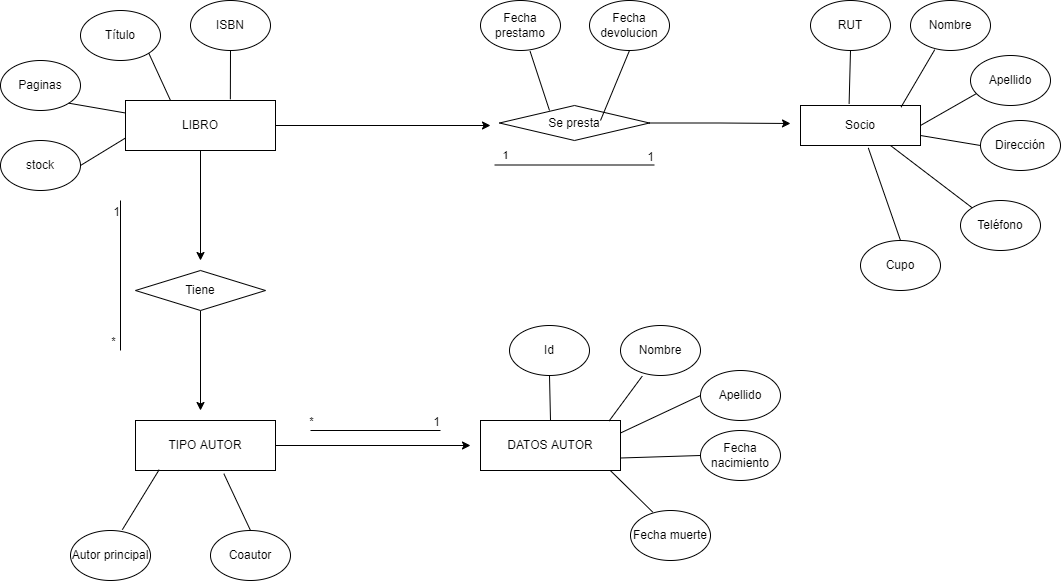

The diagram above was exported from draw.io. Its source (the exported page's mxGraphModel, read from the mxfile embedded in the PNG):
<mxGraphModel dx="211" dy="489" grid="1" gridSize="10" guides="1" tooltips="1" connect="1" arrows="1" fold="1" page="1" pageScale="1" pageWidth="827" pageHeight="1169" math="0" shadow="0">
  <root>
    <mxCell id="0" />
    <mxCell id="1" parent="0" />
    <mxCell id="9mh2sI-htqpWb3YrIUNY-1" value="Socio" style="rounded=0;whiteSpace=wrap;html=1;" parent="1" vertex="1">
      <mxGeometry x="1640" y="315" width="120" height="40" as="geometry" />
    </mxCell>
    <mxCell id="9mh2sI-htqpWb3YrIUNY-4" value="DATOS AUTOR" style="rounded=0;whiteSpace=wrap;html=1;" parent="1" vertex="1">
      <mxGeometry x="1320" y="630" width="140" height="50" as="geometry" />
    </mxCell>
    <mxCell id="9mh2sI-htqpWb3YrIUNY-58" style="edgeStyle=orthogonalEdgeStyle;rounded=0;orthogonalLoop=1;jettySize=auto;html=1;exitX=1;exitY=0.5;exitDx=0;exitDy=0;" parent="1" source="9mh2sI-htqpWb3YrIUNY-5" edge="1">
      <mxGeometry relative="1" as="geometry">
        <mxPoint x="1330" y="335" as="targetPoint" />
      </mxGeometry>
    </mxCell>
    <mxCell id="9mh2sI-htqpWb3YrIUNY-64" style="edgeStyle=orthogonalEdgeStyle;rounded=0;orthogonalLoop=1;jettySize=auto;html=1;" parent="1" source="9mh2sI-htqpWb3YrIUNY-5" edge="1">
      <mxGeometry relative="1" as="geometry">
        <mxPoint x="1040" y="470" as="targetPoint" />
      </mxGeometry>
    </mxCell>
    <mxCell id="9mh2sI-htqpWb3YrIUNY-5" value="LIBRO" style="rounded=0;whiteSpace=wrap;html=1;" parent="1" vertex="1">
      <mxGeometry x="965" y="310" width="150" height="50" as="geometry" />
    </mxCell>
    <mxCell id="9mh2sI-htqpWb3YrIUNY-8" value="ISBN" style="ellipse;whiteSpace=wrap;html=1;" parent="1" vertex="1">
      <mxGeometry x="1030" y="210" width="80" height="50" as="geometry" />
    </mxCell>
    <mxCell id="9mh2sI-htqpWb3YrIUNY-11" value="Título" style="ellipse;whiteSpace=wrap;html=1;" parent="1" vertex="1">
      <mxGeometry x="920" y="220" width="80" height="50" as="geometry" />
    </mxCell>
    <mxCell id="9mh2sI-htqpWb3YrIUNY-12" value="Paginas" style="ellipse;whiteSpace=wrap;html=1;" parent="1" vertex="1">
      <mxGeometry x="840" y="270" width="80" height="50" as="geometry" />
    </mxCell>
    <mxCell id="9mh2sI-htqpWb3YrIUNY-13" value="Nombre" style="ellipse;whiteSpace=wrap;html=1;" parent="1" vertex="1">
      <mxGeometry x="1460" y="535" width="80" height="50" as="geometry" />
    </mxCell>
    <mxCell id="9mh2sI-htqpWb3YrIUNY-14" value="Apellido" style="ellipse;whiteSpace=wrap;html=1;" parent="1" vertex="1">
      <mxGeometry x="1540" y="580" width="80" height="50" as="geometry" />
    </mxCell>
    <mxCell id="9mh2sI-htqpWb3YrIUNY-15" value="stock" style="ellipse;whiteSpace=wrap;html=1;" parent="1" vertex="1">
      <mxGeometry x="840" y="350" width="80" height="50" as="geometry" />
    </mxCell>
    <mxCell id="9mh2sI-htqpWb3YrIUNY-17" value="Fecha nacimiento" style="ellipse;whiteSpace=wrap;html=1;" parent="1" vertex="1">
      <mxGeometry x="1540" y="640" width="80" height="50" as="geometry" />
    </mxCell>
    <mxCell id="9mh2sI-htqpWb3YrIUNY-18" value="Coautor" style="ellipse;whiteSpace=wrap;html=1;" parent="1" vertex="1">
      <mxGeometry x="1050" y="740" width="80" height="50" as="geometry" />
    </mxCell>
    <mxCell id="9mh2sI-htqpWb3YrIUNY-19" value="Fecha muerte" style="ellipse;whiteSpace=wrap;html=1;" parent="1" vertex="1">
      <mxGeometry x="1470" y="720" width="80" height="50" as="geometry" />
    </mxCell>
    <mxCell id="9mh2sI-htqpWb3YrIUNY-20" value="Autor principal" style="ellipse;whiteSpace=wrap;html=1;" parent="1" vertex="1">
      <mxGeometry x="910" y="740" width="80" height="50" as="geometry" />
    </mxCell>
    <mxCell id="9mh2sI-htqpWb3YrIUNY-21" value="Dirección" style="ellipse;whiteSpace=wrap;html=1;" parent="1" vertex="1">
      <mxGeometry x="1820" y="330" width="80" height="50" as="geometry" />
    </mxCell>
    <mxCell id="9mh2sI-htqpWb3YrIUNY-23" value="Fecha prestamo" style="ellipse;whiteSpace=wrap;html=1;" parent="1" vertex="1">
      <mxGeometry x="1320" y="210" width="80" height="50" as="geometry" />
    </mxCell>
    <mxCell id="9mh2sI-htqpWb3YrIUNY-24" value="Fecha devolucion" style="ellipse;whiteSpace=wrap;html=1;" parent="1" vertex="1">
      <mxGeometry x="1429" y="210" width="80" height="50" as="geometry" />
    </mxCell>
    <mxCell id="9mh2sI-htqpWb3YrIUNY-25" value="Nombre" style="ellipse;whiteSpace=wrap;html=1;" parent="1" vertex="1">
      <mxGeometry x="1750" y="210" width="80" height="50" as="geometry" />
    </mxCell>
    <mxCell id="9mh2sI-htqpWb3YrIUNY-26" value="Apellido" style="ellipse;whiteSpace=wrap;html=1;" parent="1" vertex="1">
      <mxGeometry x="1810" y="265" width="80" height="50" as="geometry" />
    </mxCell>
    <mxCell id="9mh2sI-htqpWb3YrIUNY-28" value="RUT" style="ellipse;whiteSpace=wrap;html=1;" parent="1" vertex="1">
      <mxGeometry x="1650" y="210" width="80" height="50" as="geometry" />
    </mxCell>
    <mxCell id="9mh2sI-htqpWb3YrIUNY-30" value="Teléfono" style="ellipse;whiteSpace=wrap;html=1;" parent="1" vertex="1">
      <mxGeometry x="1800" y="410" width="80" height="50" as="geometry" />
    </mxCell>
    <mxCell id="9mh2sI-htqpWb3YrIUNY-65" style="edgeStyle=orthogonalEdgeStyle;rounded=0;orthogonalLoop=1;jettySize=auto;html=1;" parent="1" source="9mh2sI-htqpWb3YrIUNY-32" edge="1">
      <mxGeometry relative="1" as="geometry">
        <mxPoint x="1040" y="620" as="targetPoint" />
      </mxGeometry>
    </mxCell>
    <mxCell id="9mh2sI-htqpWb3YrIUNY-32" value="Tiene" style="rhombus;whiteSpace=wrap;html=1;" parent="1" vertex="1">
      <mxGeometry x="975" y="480" width="130" height="40" as="geometry" />
    </mxCell>
    <mxCell id="9mh2sI-htqpWb3YrIUNY-59" style="edgeStyle=orthogonalEdgeStyle;rounded=0;orthogonalLoop=1;jettySize=auto;html=1;exitX=1;exitY=0.5;exitDx=0;exitDy=0;" parent="1" source="9mh2sI-htqpWb3YrIUNY-35" edge="1">
      <mxGeometry relative="1" as="geometry">
        <mxPoint x="1630" y="333" as="targetPoint" />
      </mxGeometry>
    </mxCell>
    <mxCell id="9mh2sI-htqpWb3YrIUNY-35" value="Se presta" style="rhombus;whiteSpace=wrap;html=1;" parent="1" vertex="1">
      <mxGeometry x="1339" y="315" width="150" height="35" as="geometry" />
    </mxCell>
    <mxCell id="9mh2sI-htqpWb3YrIUNY-36" value="Cupo" style="ellipse;whiteSpace=wrap;html=1;" parent="1" vertex="1">
      <mxGeometry x="1700" y="450" width="80" height="50" as="geometry" />
    </mxCell>
    <mxCell id="9mh2sI-htqpWb3YrIUNY-37" value="" style="endArrow=none;html=1;rounded=0;entryX=0.3;entryY=0;entryDx=0;entryDy=0;entryPerimeter=0;exitX=1;exitY=1;exitDx=0;exitDy=0;" parent="1" source="9mh2sI-htqpWb3YrIUNY-11" target="9mh2sI-htqpWb3YrIUNY-5" edge="1">
      <mxGeometry width="50" height="50" relative="1" as="geometry">
        <mxPoint x="1290" y="420" as="sourcePoint" />
        <mxPoint x="1340" y="370" as="targetPoint" />
      </mxGeometry>
    </mxCell>
    <mxCell id="9mh2sI-htqpWb3YrIUNY-38" value="" style="endArrow=none;html=1;rounded=0;entryX=0.699;entryY=-0.024;entryDx=0;entryDy=0;entryPerimeter=0;exitX=0.5;exitY=1;exitDx=0;exitDy=0;" parent="1" source="9mh2sI-htqpWb3YrIUNY-8" target="9mh2sI-htqpWb3YrIUNY-5" edge="1">
      <mxGeometry width="50" height="50" relative="1" as="geometry">
        <mxPoint x="1290" y="420" as="sourcePoint" />
        <mxPoint x="1340" y="370" as="targetPoint" />
      </mxGeometry>
    </mxCell>
    <mxCell id="9mh2sI-htqpWb3YrIUNY-40" value="" style="endArrow=none;html=1;rounded=0;entryX=0;entryY=0.25;entryDx=0;entryDy=0;exitX=1;exitY=1;exitDx=0;exitDy=0;" parent="1" source="9mh2sI-htqpWb3YrIUNY-12" target="9mh2sI-htqpWb3YrIUNY-5" edge="1">
      <mxGeometry width="50" height="50" relative="1" as="geometry">
        <mxPoint x="960" y="300" as="sourcePoint" />
        <mxPoint x="959.8499999999999" y="348.79999999999995" as="targetPoint" />
      </mxGeometry>
    </mxCell>
    <mxCell id="9mh2sI-htqpWb3YrIUNY-41" value="" style="endArrow=none;html=1;rounded=0;entryX=1;entryY=0.5;entryDx=0;entryDy=0;exitX=0;exitY=0.75;exitDx=0;exitDy=0;" parent="1" source="9mh2sI-htqpWb3YrIUNY-5" target="9mh2sI-htqpWb3YrIUNY-15" edge="1">
      <mxGeometry width="50" height="50" relative="1" as="geometry">
        <mxPoint x="990" y="360" as="sourcePoint" />
        <mxPoint x="989.8499999999999" y="408.79999999999995" as="targetPoint" />
      </mxGeometry>
    </mxCell>
    <mxCell id="9mh2sI-htqpWb3YrIUNY-42" value="" style="endArrow=none;html=1;rounded=0;entryX=0.405;entryY=-0.04;entryDx=0;entryDy=0;entryPerimeter=0;exitX=0.5;exitY=1;exitDx=0;exitDy=0;" parent="1" source="9mh2sI-htqpWb3YrIUNY-28" target="9mh2sI-htqpWb3YrIUNY-1" edge="1">
      <mxGeometry width="50" height="50" relative="1" as="geometry">
        <mxPoint x="1610" y="320" as="sourcePoint" />
        <mxPoint x="1609.85" y="368.79999999999995" as="targetPoint" />
      </mxGeometry>
    </mxCell>
    <mxCell id="9mh2sI-htqpWb3YrIUNY-43" value="" style="endArrow=none;html=1;rounded=0;entryX=0.838;entryY=0.04;entryDx=0;entryDy=0;entryPerimeter=0;exitX=0.303;exitY=0.984;exitDx=0;exitDy=0;exitPerimeter=0;" parent="1" source="9mh2sI-htqpWb3YrIUNY-25" target="9mh2sI-htqpWb3YrIUNY-1" edge="1">
      <mxGeometry width="50" height="50" relative="1" as="geometry">
        <mxPoint x="1590" y="370" as="sourcePoint" />
        <mxPoint x="1589.85" y="418.79999999999995" as="targetPoint" />
      </mxGeometry>
    </mxCell>
    <mxCell id="9mh2sI-htqpWb3YrIUNY-44" value="" style="endArrow=none;html=1;rounded=0;entryX=1;entryY=0.5;entryDx=0;entryDy=0;exitX=0.072;exitY=0.764;exitDx=0;exitDy=0;exitPerimeter=0;" parent="1" source="9mh2sI-htqpWb3YrIUNY-26" target="9mh2sI-htqpWb3YrIUNY-1" edge="1">
      <mxGeometry width="50" height="50" relative="1" as="geometry">
        <mxPoint x="1550" y="430" as="sourcePoint" />
        <mxPoint x="1549.85" y="478.79999999999995" as="targetPoint" />
      </mxGeometry>
    </mxCell>
    <mxCell id="9mh2sI-htqpWb3YrIUNY-45" value="" style="endArrow=none;html=1;rounded=0;entryX=1;entryY=0.75;entryDx=0;entryDy=0;exitX=0;exitY=0.5;exitDx=0;exitDy=0;" parent="1" source="9mh2sI-htqpWb3YrIUNY-21" target="9mh2sI-htqpWb3YrIUNY-1" edge="1">
      <mxGeometry width="50" height="50" relative="1" as="geometry">
        <mxPoint x="1550" y="480" as="sourcePoint" />
        <mxPoint x="1549.85" y="528.8" as="targetPoint" />
      </mxGeometry>
    </mxCell>
    <mxCell id="9mh2sI-htqpWb3YrIUNY-46" value="" style="endArrow=none;html=1;rounded=0;entryX=0.75;entryY=1;entryDx=0;entryDy=0;exitX=0;exitY=0;exitDx=0;exitDy=0;" parent="1" source="9mh2sI-htqpWb3YrIUNY-30" target="9mh2sI-htqpWb3YrIUNY-1" edge="1">
      <mxGeometry width="50" height="50" relative="1" as="geometry">
        <mxPoint x="1470" y="480" as="sourcePoint" />
        <mxPoint x="1469.85" y="528.8" as="targetPoint" />
      </mxGeometry>
    </mxCell>
    <mxCell id="9mh2sI-htqpWb3YrIUNY-47" value="" style="endArrow=none;html=1;rounded=0;entryX=0.565;entryY=1.06;entryDx=0;entryDy=0;entryPerimeter=0;exitX=0.5;exitY=0;exitDx=0;exitDy=0;" parent="1" source="9mh2sI-htqpWb3YrIUNY-36" target="9mh2sI-htqpWb3YrIUNY-1" edge="1">
      <mxGeometry width="50" height="50" relative="1" as="geometry">
        <mxPoint x="1580" y="450" as="sourcePoint" />
        <mxPoint x="1579.85" y="498.79999999999995" as="targetPoint" />
      </mxGeometry>
    </mxCell>
    <mxCell id="9mh2sI-htqpWb3YrIUNY-48" value="" style="endArrow=none;html=1;rounded=0;exitX=0.62;exitY=1.016;exitDx=0;exitDy=0;exitPerimeter=0;" parent="1" source="9mh2sI-htqpWb3YrIUNY-23" edge="1">
      <mxGeometry width="50" height="50" relative="1" as="geometry">
        <mxPoint x="1439" y="450" as="sourcePoint" />
        <mxPoint x="1389" y="320" as="targetPoint" />
      </mxGeometry>
    </mxCell>
    <mxCell id="9mh2sI-htqpWb3YrIUNY-49" value="" style="endArrow=none;html=1;rounded=0;exitX=0.5;exitY=1;exitDx=0;exitDy=0;" parent="1" source="9mh2sI-htqpWb3YrIUNY-24" edge="1">
      <mxGeometry width="50" height="50" relative="1" as="geometry">
        <mxPoint x="1489" y="460" as="sourcePoint" />
        <mxPoint x="1440" y="330" as="targetPoint" />
      </mxGeometry>
    </mxCell>
    <mxCell id="9mh2sI-htqpWb3YrIUNY-50" value="Id" style="ellipse;whiteSpace=wrap;html=1;" parent="1" vertex="1">
      <mxGeometry x="1349" y="535" width="80" height="50" as="geometry" />
    </mxCell>
    <mxCell id="9mh2sI-htqpWb3YrIUNY-53" value="" style="endArrow=none;html=1;rounded=0;exitX=0;exitY=0.5;exitDx=0;exitDy=0;entryX=1;entryY=0.75;entryDx=0;entryDy=0;" parent="1" source="9mh2sI-htqpWb3YrIUNY-17" target="9mh2sI-htqpWb3YrIUNY-4" edge="1">
      <mxGeometry width="50" height="50" relative="1" as="geometry">
        <mxPoint x="1535.715728752538" y="697.3223304703363" as="sourcePoint" />
        <mxPoint x="1454" y="680" as="targetPoint" />
      </mxGeometry>
    </mxCell>
    <mxCell id="9mh2sI-htqpWb3YrIUNY-54" value="" style="endArrow=none;html=1;rounded=0;entryX=0;entryY=0.5;entryDx=0;entryDy=0;exitX=1;exitY=0.25;exitDx=0;exitDy=0;" parent="1" source="9mh2sI-htqpWb3YrIUNY-4" target="9mh2sI-htqpWb3YrIUNY-14" edge="1">
      <mxGeometry width="50" height="50" relative="1" as="geometry">
        <mxPoint x="1753" y="590" as="sourcePoint" />
        <mxPoint x="1524" y="645" as="targetPoint" />
      </mxGeometry>
    </mxCell>
    <mxCell id="9mh2sI-htqpWb3YrIUNY-55" value="" style="endArrow=none;html=1;rounded=0;entryX=0.5;entryY=0;entryDx=0;entryDy=0;exitX=0.5;exitY=1;exitDx=0;exitDy=0;" parent="1" source="9mh2sI-htqpWb3YrIUNY-50" target="9mh2sI-htqpWb3YrIUNY-4" edge="1">
      <mxGeometry width="50" height="50" relative="1" as="geometry">
        <mxPoint x="1783" y="610" as="sourcePoint" />
        <mxPoint x="1782.85" y="658.8" as="targetPoint" />
      </mxGeometry>
    </mxCell>
    <mxCell id="9mh2sI-htqpWb3YrIUNY-56" value="" style="endArrow=none;html=1;rounded=0;entryX=0.278;entryY=0.032;entryDx=0;entryDy=0;exitX=0.927;exitY=1;exitDx=0;exitDy=0;entryPerimeter=0;exitPerimeter=0;" parent="1" source="9mh2sI-htqpWb3YrIUNY-4" target="9mh2sI-htqpWb3YrIUNY-19" edge="1">
      <mxGeometry width="50" height="50" relative="1" as="geometry">
        <mxPoint x="1863" y="640" as="sourcePoint" />
        <mxPoint x="1648.2" y="701.5999999999999" as="targetPoint" />
      </mxGeometry>
    </mxCell>
    <mxCell id="9mh2sI-htqpWb3YrIUNY-57" value="" style="endArrow=none;html=1;rounded=0;exitX=0.919;exitY=0.008;exitDx=0;exitDy=0;exitPerimeter=0;entryX=0.272;entryY=1.012;entryDx=0;entryDy=0;entryPerimeter=0;" parent="1" source="9mh2sI-htqpWb3YrIUNY-4" target="9mh2sI-htqpWb3YrIUNY-13" edge="1">
      <mxGeometry width="50" height="50" relative="1" as="geometry">
        <mxPoint x="1443" y="680" as="sourcePoint" />
        <mxPoint x="1484" y="600" as="targetPoint" />
      </mxGeometry>
    </mxCell>
    <mxCell id="9mh2sI-htqpWb3YrIUNY-66" style="edgeStyle=orthogonalEdgeStyle;rounded=0;orthogonalLoop=1;jettySize=auto;html=1;" parent="1" source="9mh2sI-htqpWb3YrIUNY-60" edge="1">
      <mxGeometry relative="1" as="geometry">
        <mxPoint x="1310" y="655" as="targetPoint" />
      </mxGeometry>
    </mxCell>
    <mxCell id="9mh2sI-htqpWb3YrIUNY-60" value="TIPO AUTOR" style="rounded=0;whiteSpace=wrap;html=1;" parent="1" vertex="1">
      <mxGeometry x="975" y="630" width="140" height="50" as="geometry" />
    </mxCell>
    <mxCell id="9mh2sI-htqpWb3YrIUNY-61" value="" style="endArrow=none;html=1;rounded=0;entryX=0.631;entryY=1.064;entryDx=0;entryDy=0;entryPerimeter=0;exitX=0.5;exitY=0;exitDx=0;exitDy=0;" parent="1" source="9mh2sI-htqpWb3YrIUNY-18" target="9mh2sI-htqpWb3YrIUNY-60" edge="1">
      <mxGeometry width="50" height="50" relative="1" as="geometry">
        <mxPoint x="1200" y="730" as="sourcePoint" />
        <mxPoint x="1250" y="680" as="targetPoint" />
      </mxGeometry>
    </mxCell>
    <mxCell id="9mh2sI-htqpWb3YrIUNY-62" value="" style="endArrow=none;html=1;rounded=0;entryX=0.169;entryY=0.984;entryDx=0;entryDy=0;entryPerimeter=0;exitX=0.648;exitY=-0.016;exitDx=0;exitDy=0;exitPerimeter=0;" parent="1" source="9mh2sI-htqpWb3YrIUNY-20" target="9mh2sI-htqpWb3YrIUNY-60" edge="1">
      <mxGeometry width="50" height="50" relative="1" as="geometry">
        <mxPoint x="890" y="650" as="sourcePoint" />
        <mxPoint x="863.3399999999999" y="593.2" as="targetPoint" />
      </mxGeometry>
    </mxCell>
    <mxCell id="9mh2sI-htqpWb3YrIUNY-68" value="" style="endArrow=none;html=1;rounded=0;" parent="1" edge="1">
      <mxGeometry relative="1" as="geometry">
        <mxPoint x="1334" y="374.5" as="sourcePoint" />
        <mxPoint x="1494" y="374.5" as="targetPoint" />
      </mxGeometry>
    </mxCell>
    <mxCell id="9mh2sI-htqpWb3YrIUNY-69" value="1" style="resizable=0;html=1;align=right;verticalAlign=bottom;" parent="9mh2sI-htqpWb3YrIUNY-68" connectable="0" vertex="1">
      <mxGeometry x="1" relative="1" as="geometry" />
    </mxCell>
    <mxCell id="9mh2sI-htqpWb3YrIUNY-70" value="1" style="edgeLabel;html=1;align=center;verticalAlign=middle;resizable=0;points=[];" parent="9mh2sI-htqpWb3YrIUNY-68" vertex="1" connectable="0">
      <mxGeometry x="-0.2075" y="-1" relative="1" as="geometry">
        <mxPoint x="-53" y="-11" as="offset" />
      </mxGeometry>
    </mxCell>
    <mxCell id="9mh2sI-htqpWb3YrIUNY-73" value="" style="endArrow=none;html=1;rounded=0;" parent="1" edge="1">
      <mxGeometry relative="1" as="geometry">
        <mxPoint x="960" y="560" as="sourcePoint" />
        <mxPoint x="960" y="410" as="targetPoint" />
      </mxGeometry>
    </mxCell>
    <mxCell id="9mh2sI-htqpWb3YrIUNY-74" value="1" style="resizable=0;html=1;align=right;verticalAlign=bottom;" parent="9mh2sI-htqpWb3YrIUNY-73" connectable="0" vertex="1">
      <mxGeometry x="1" relative="1" as="geometry">
        <mxPoint y="20" as="offset" />
      </mxGeometry>
    </mxCell>
    <mxCell id="9mh2sI-htqpWb3YrIUNY-75" value="*" style="edgeLabel;html=1;align=center;verticalAlign=middle;resizable=0;points=[];" parent="9mh2sI-htqpWb3YrIUNY-73" vertex="1" connectable="0">
      <mxGeometry x="-0.2075" y="-1" relative="1" as="geometry">
        <mxPoint x="-9" y="49" as="offset" />
      </mxGeometry>
    </mxCell>
    <mxCell id="ckoRDkJCn03knxf7262F-1" value="" style="endArrow=none;html=1;rounded=0;" edge="1" parent="1">
      <mxGeometry relative="1" as="geometry">
        <mxPoint x="1150" y="640" as="sourcePoint" />
        <mxPoint x="1280" y="640" as="targetPoint" />
      </mxGeometry>
    </mxCell>
    <mxCell id="ckoRDkJCn03knxf7262F-2" value="1" style="resizable=0;html=1;align=right;verticalAlign=bottom;" connectable="0" vertex="1" parent="ckoRDkJCn03knxf7262F-1">
      <mxGeometry x="1" relative="1" as="geometry">
        <mxPoint as="offset" />
      </mxGeometry>
    </mxCell>
    <mxCell id="ckoRDkJCn03knxf7262F-3" value="*" style="edgeLabel;html=1;align=center;verticalAlign=middle;resizable=0;points=[];" vertex="1" connectable="0" parent="ckoRDkJCn03knxf7262F-1">
      <mxGeometry x="-0.2075" y="-1" relative="1" as="geometry">
        <mxPoint x="-52" y="-11" as="offset" />
      </mxGeometry>
    </mxCell>
  </root>
</mxGraphModel>